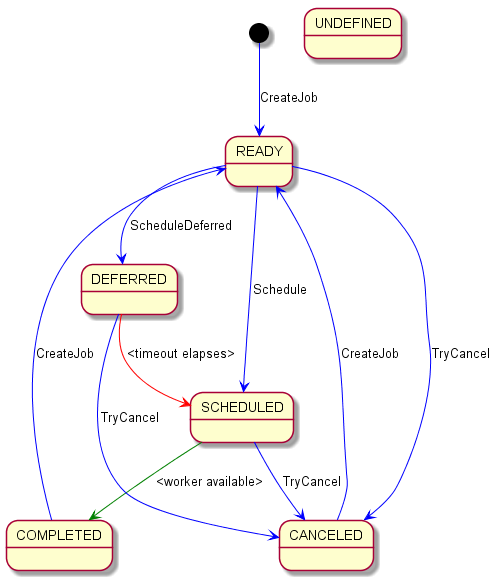

The diagram above was rendered by PlantUML. Its source (embedded in the PNG):
@startuml

skinparam classFontSize 8
skinparam classFontName Helvetica

state READY {
}
state SCHEDULED {
}
state DEFERRED {
}
state COMPLETED {
}
state CANCELED {
}
state UNDEFINED {
}

[*] --[#blue]> READY : CreateJob
READY --[#blue]> SCHEDULED : Schedule
READY --[#blue]> DEFERRED : ScheduleDeferred
DEFERRED --[#red]> SCHEDULED : <timeout elapses>
SCHEDULED --[#green]> COMPLETED : <worker available>
COMPLETED --[#blue]> READY : CreateJob

READY --[#blue]> CANCELED : TryCancel
DEFERRED --[#blue]> CANCELED : TryCancel
SCHEDULED --[#blue]> CANCELED : TryCancel

CANCELED --[#blue]> READY : CreateJob

@enduml